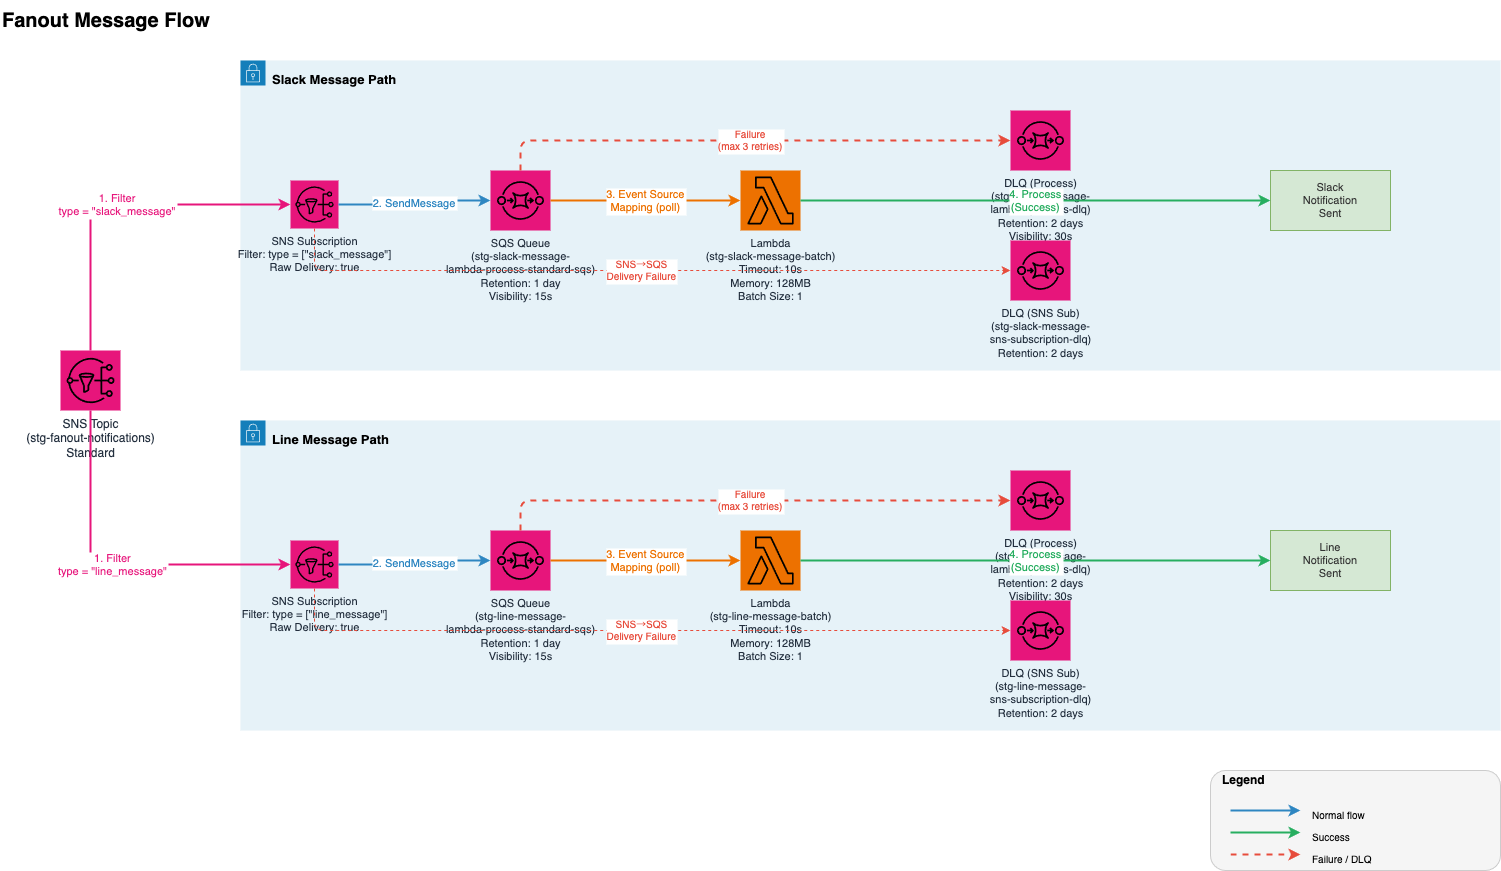

The diagram above was exported from draw.io. Its source (the exported page's mxGraphModel, read from the mxfile embedded in the PNG):
<mxGraphModel dx="1348" dy="761" grid="1" gridSize="10" guides="1" tooltips="1" connect="1" arrows="1" fold="1" page="1" pageScale="1" pageWidth="1600" pageHeight="900" math="0" shadow="0">
  <root>
    <mxCell id="0" />
    <mxCell id="1" parent="0" />
    <mxCell id="title" value="Fanout Message Flow" style="text;html=1;fontSize=20;fontStyle=1;fillColor=none;strokeColor=none;align=left;verticalAlign=middle;" parent="1" vertex="1">
      <mxGeometry x="40" y="20" width="400" height="40" as="geometry" />
    </mxCell>
    <mxCell id="sns-topic" value="SNS Topic&#10;(stg-fanout-notifications)&#10;Standard" style="outlineConnect=0;fontColor=#232F3E;gradientColor=none;fillColor=#E7157B;strokeColor=none;dashed=0;verticalLabelPosition=bottom;verticalAlign=top;align=center;html=1;fontSize=12;fontStyle=0;aspect=fixed;pointerEvents=1;shape=mxgraph.aws4.resourceIcon;resIcon=mxgraph.aws4.sns;" parent="1" vertex="1">
      <mxGeometry x="100" y="370" width="60" height="60" as="geometry" />
    </mxCell>
    <mxCell id="slack-group" value="Slack Message Path" style="points=[[0,0],[0.25,0],[0.5,0],[0.75,0],[1,0],[1,0.25],[1,0.5],[1,0.75],[1,1],[0.75,1],[0.5,1],[0.25,1],[0,1],[0,0.75],[0,0.5],[0,0.25]];outlineConnect=0;gradientColor=none;html=1;whiteSpace=wrap;fontSize=13;fontStyle=1;shape=mxgraph.aws4.group;grIcon=mxgraph.aws4.group_security_group;grStroke=0;strokeColor=#147EBA;fillColor=#E6F2F8;verticalAlign=top;align=left;spacingLeft=30;spacingTop=5;dashed=0;" parent="1" vertex="1">
      <mxGeometry x="280" y="80" width="1260" height="310" as="geometry" />
    </mxCell>
    <mxCell id="line-group" value="Line Message Path" style="points=[[0,0],[0.25,0],[0.5,0],[0.75,0],[1,0],[1,0.25],[1,0.5],[1,0.75],[1,1],[0.75,1],[0.5,1],[0.25,1],[0,1],[0,0.75],[0,0.5],[0,0.25]];outlineConnect=0;gradientColor=none;html=1;whiteSpace=wrap;fontSize=13;fontStyle=1;shape=mxgraph.aws4.group;grIcon=mxgraph.aws4.group_security_group;grStroke=0;strokeColor=#147EBA;fillColor=#E6F2F8;verticalAlign=top;align=left;spacingLeft=30;spacingTop=5;dashed=0;" parent="1" vertex="1">
      <mxGeometry x="280" y="440" width="1260" height="310" as="geometry" />
    </mxCell>
    <mxCell id="sns-sub-slack" value="SNS Subscription&#10;Filter: type = [&quot;slack_message&quot;]&#10;Raw Delivery: true" style="shape=mxgraph.aws4.resourceIcon;resIcon=mxgraph.aws4.sns;outlineConnect=0;fontColor=#232F3E;gradientColor=none;fillColor=#E7157B;strokeColor=none;dashed=0;verticalLabelPosition=bottom;verticalAlign=top;align=center;html=1;fontSize=11;fontStyle=0;aspect=fixed;pointerEvents=1;" parent="1" vertex="1">
      <mxGeometry x="330" y="200" width="48" height="48" as="geometry" />
    </mxCell>
    <mxCell id="sqs-slack" value="SQS Queue&#10;(stg-slack-message-&#10;lambda-process-standard-sqs)&#10;Retention: 1 day&#10;Visibility: 15s" style="outlineConnect=0;fontColor=#232F3E;gradientColor=none;fillColor=#E7157B;strokeColor=none;dashed=0;verticalLabelPosition=bottom;verticalAlign=top;align=center;html=1;fontSize=11;fontStyle=0;aspect=fixed;pointerEvents=1;shape=mxgraph.aws4.resourceIcon;resIcon=mxgraph.aws4.sqs;" parent="1" vertex="1">
      <mxGeometry x="530" y="190" width="60" height="60" as="geometry" />
    </mxCell>
    <mxCell id="lambda-slack" value="Lambda&#10;(stg-slack-message-batch)&#10;Timeout: 10s&#10;Memory: 128MB&#10;Batch Size: 1" style="outlineConnect=0;fontColor=#232F3E;gradientColor=none;fillColor=#ED7100;strokeColor=none;dashed=0;verticalLabelPosition=bottom;verticalAlign=top;align=center;html=1;fontSize=11;fontStyle=0;aspect=fixed;pointerEvents=1;shape=mxgraph.aws4.resourceIcon;resIcon=mxgraph.aws4.lambda;" parent="1" vertex="1">
      <mxGeometry x="780" y="190" width="60" height="60" as="geometry" />
    </mxCell>
    <mxCell id="dlq-slack-process" value="DLQ (Process)&#10;(stg-slack-message-&#10;lambda-process-dlq)&#10;Retention: 2 days&#10;Visibility: 30s" style="outlineConnect=0;fontColor=#232F3E;gradientColor=none;fillColor=#E7157B;strokeColor=none;dashed=0;verticalLabelPosition=bottom;verticalAlign=top;align=center;html=1;fontSize=11;fontStyle=0;aspect=fixed;pointerEvents=1;shape=mxgraph.aws4.resourceIcon;resIcon=mxgraph.aws4.sqs;" parent="1" vertex="1">
      <mxGeometry x="1050" y="130" width="60" height="60" as="geometry" />
    </mxCell>
    <mxCell id="dlq-slack-sns" value="DLQ (SNS Sub)&#10;(stg-slack-message-&#10;sns-subscription-dlq)&#10;Retention: 2 days" style="outlineConnect=0;fontColor=#232F3E;gradientColor=none;fillColor=#E7157B;strokeColor=none;dashed=0;verticalLabelPosition=bottom;verticalAlign=top;align=center;html=1;fontSize=11;fontStyle=0;aspect=fixed;pointerEvents=1;shape=mxgraph.aws4.resourceIcon;resIcon=mxgraph.aws4.sqs;" parent="1" vertex="1">
      <mxGeometry x="1050" y="260" width="60" height="60" as="geometry" />
    </mxCell>
    <mxCell id="slack-success" value="Slack&#10;Notification&#10;Sent" style="shape=mxgraph.flowchart.terminate;html=1;whiteSpace=wrap;fontSize=11;fillColor=#D5E8D4;strokeColor=#82B366;fontColor=#333333;" parent="1" vertex="1">
      <mxGeometry x="1310" y="190" width="120" height="60" as="geometry" />
    </mxCell>
    <mxCell id="sns-sub-line" value="SNS Subscription&#10;Filter: type = [&quot;line_message&quot;]&#10;Raw Delivery: true" style="shape=mxgraph.aws4.resourceIcon;resIcon=mxgraph.aws4.sns;outlineConnect=0;fontColor=#232F3E;gradientColor=none;fillColor=#E7157B;strokeColor=none;dashed=0;verticalLabelPosition=bottom;verticalAlign=top;align=center;html=1;fontSize=11;fontStyle=0;aspect=fixed;pointerEvents=1;" parent="1" vertex="1">
      <mxGeometry x="330" y="560" width="48" height="48" as="geometry" />
    </mxCell>
    <mxCell id="sqs-line" value="SQS Queue&#10;(stg-line-message-&#10;lambda-process-standard-sqs)&#10;Retention: 1 day&#10;Visibility: 15s" style="outlineConnect=0;fontColor=#232F3E;gradientColor=none;fillColor=#E7157B;strokeColor=none;dashed=0;verticalLabelPosition=bottom;verticalAlign=top;align=center;html=1;fontSize=11;fontStyle=0;aspect=fixed;pointerEvents=1;shape=mxgraph.aws4.resourceIcon;resIcon=mxgraph.aws4.sqs;" parent="1" vertex="1">
      <mxGeometry x="530" y="550" width="60" height="60" as="geometry" />
    </mxCell>
    <mxCell id="lambda-line" value="Lambda&#10;(stg-line-message-batch)&#10;Timeout: 10s&#10;Memory: 128MB&#10;Batch Size: 1" style="outlineConnect=0;fontColor=#232F3E;gradientColor=none;fillColor=#ED7100;strokeColor=none;dashed=0;verticalLabelPosition=bottom;verticalAlign=top;align=center;html=1;fontSize=11;fontStyle=0;aspect=fixed;pointerEvents=1;shape=mxgraph.aws4.resourceIcon;resIcon=mxgraph.aws4.lambda;" parent="1" vertex="1">
      <mxGeometry x="780" y="550" width="60" height="60" as="geometry" />
    </mxCell>
    <mxCell id="dlq-line-process" value="DLQ (Process)&#10;(stg-line-message-&#10;lambda-process-dlq)&#10;Retention: 2 days&#10;Visibility: 30s" style="outlineConnect=0;fontColor=#232F3E;gradientColor=none;fillColor=#E7157B;strokeColor=none;dashed=0;verticalLabelPosition=bottom;verticalAlign=top;align=center;html=1;fontSize=11;fontStyle=0;aspect=fixed;pointerEvents=1;shape=mxgraph.aws4.resourceIcon;resIcon=mxgraph.aws4.sqs;" parent="1" vertex="1">
      <mxGeometry x="1050" y="490" width="60" height="60" as="geometry" />
    </mxCell>
    <mxCell id="dlq-line-sns" value="DLQ (SNS Sub)&#10;(stg-line-message-&#10;sns-subscription-dlq)&#10;Retention: 2 days" style="outlineConnect=0;fontColor=#232F3E;gradientColor=none;fillColor=#E7157B;strokeColor=none;dashed=0;verticalLabelPosition=bottom;verticalAlign=top;align=center;html=1;fontSize=11;fontStyle=0;aspect=fixed;pointerEvents=1;shape=mxgraph.aws4.resourceIcon;resIcon=mxgraph.aws4.sqs;" parent="1" vertex="1">
      <mxGeometry x="1050" y="620" width="60" height="60" as="geometry" />
    </mxCell>
    <mxCell id="line-success" value="Line&#10;Notification&#10;Sent" style="shape=mxgraph.flowchart.terminate;html=1;whiteSpace=wrap;fontSize=11;fillColor=#D5E8D4;strokeColor=#82B366;fontColor=#333333;" parent="1" vertex="1">
      <mxGeometry x="1310" y="550" width="120" height="60" as="geometry" />
    </mxCell>
    <mxCell id="flow-sns-slack-sub" value="1. Filter&#10;type = &quot;slack_message&quot;" style="edgeStyle=orthogonalEdgeStyle;rounded=1;orthogonalLoop=1;jettySize=auto;exitX=0.5;exitY=0;exitDx=0;exitDy=0;entryX=0;entryY=0.5;entryDx=0;entryDy=0;strokeColor=#E7157B;strokeWidth=2;fontColor=#E7157B;fontSize=11;labelBackgroundColor=#FFFFFF;" parent="1" source="sns-topic" target="sns-sub-slack" edge="1">
      <mxGeometry relative="1" as="geometry">
        <Array as="points">
          <mxPoint x="130" y="224" />
        </Array>
      </mxGeometry>
    </mxCell>
    <mxCell id="flow-sns-line-sub" value="1. Filter&#10;type = &quot;line_message&quot;" style="edgeStyle=orthogonalEdgeStyle;rounded=1;orthogonalLoop=1;jettySize=auto;exitX=0.5;exitY=1;exitDx=0;exitDy=0;entryX=0;entryY=0.5;entryDx=0;entryDy=0;strokeColor=#E7157B;strokeWidth=2;fontColor=#E7157B;fontSize=11;labelBackgroundColor=#FFFFFF;" parent="1" source="sns-topic" target="sns-sub-line" edge="1">
      <mxGeometry relative="1" as="geometry">
        <Array as="points">
          <mxPoint x="130" y="584" />
        </Array>
      </mxGeometry>
    </mxCell>
    <mxCell id="flow-slack-sub-sqs" value="2. SendMessage" style="edgeStyle=orthogonalEdgeStyle;rounded=1;orthogonalLoop=1;jettySize=auto;exitX=1;exitY=0.5;exitDx=0;exitDy=0;entryX=0;entryY=0.5;entryDx=0;entryDy=0;strokeColor=#2E86C1;strokeWidth=2;fontColor=#2E86C1;fontSize=11;labelBackgroundColor=#FFFFFF;" parent="1" source="sns-sub-slack" target="sqs-slack" edge="1">
      <mxGeometry relative="1" as="geometry" />
    </mxCell>
    <mxCell id="flow-slack-sqs-lambda" value="3. Event Source&#10;Mapping (poll)" style="edgeStyle=orthogonalEdgeStyle;rounded=1;orthogonalLoop=1;jettySize=auto;exitX=1;exitY=0.5;exitDx=0;exitDy=0;entryX=0;entryY=0.5;entryDx=0;entryDy=0;strokeColor=#ED7100;strokeWidth=2;fontColor=#ED7100;fontSize=11;labelBackgroundColor=#FFFFFF;" parent="1" source="sqs-slack" target="lambda-slack" edge="1">
      <mxGeometry relative="1" as="geometry" />
    </mxCell>
    <mxCell id="flow-slack-success" value="4. Process&#10;(Success)" style="edgeStyle=orthogonalEdgeStyle;rounded=1;orthogonalLoop=1;jettySize=auto;exitX=1;exitY=0.5;exitDx=0;exitDy=0;entryX=0;entryY=0.5;entryDx=0;entryDy=0;strokeColor=#27AE60;strokeWidth=2;fontColor=#27AE60;fontSize=11;labelBackgroundColor=#FFFFFF;" parent="1" source="lambda-slack" target="slack-success" edge="1">
      <mxGeometry relative="1" as="geometry" />
    </mxCell>
    <mxCell id="flow-slack-process-dlq" value="Failure&#10;(max 3 retries)" style="edgeStyle=orthogonalEdgeStyle;rounded=1;orthogonalLoop=1;jettySize=auto;exitX=0.5;exitY=0;exitDx=0;exitDy=0;entryX=0;entryY=0.5;entryDx=0;entryDy=0;strokeColor=#E74C3C;strokeWidth=2;fontColor=#E74C3C;fontSize=10;dashed=1;labelBackgroundColor=#FFFFFF;" parent="1" source="sqs-slack" target="dlq-slack-process" edge="1">
      <mxGeometry relative="1" as="geometry">
        <Array as="points">
          <mxPoint x="560" y="160" />
        </Array>
      </mxGeometry>
    </mxCell>
    <mxCell id="flow-slack-sns-dlq" value="SNS→SQS&#10;Delivery Failure" style="edgeStyle=orthogonalEdgeStyle;rounded=1;orthogonalLoop=1;jettySize=auto;exitX=0.5;exitY=1;exitDx=0;exitDy=0;entryX=0;entryY=0.5;entryDx=0;entryDy=0;strokeColor=#E74C3C;strokeWidth=1;fontColor=#E74C3C;fontSize=10;dashed=1;labelBackgroundColor=#FFFFFF;" parent="1" source="sns-sub-slack" target="dlq-slack-sns" edge="1">
      <mxGeometry relative="1" as="geometry">
        <Array as="points">
          <mxPoint x="354" y="290" />
        </Array>
      </mxGeometry>
    </mxCell>
    <mxCell id="flow-line-sub-sqs" value="2. SendMessage" style="edgeStyle=orthogonalEdgeStyle;rounded=1;orthogonalLoop=1;jettySize=auto;exitX=1;exitY=0.5;exitDx=0;exitDy=0;entryX=0;entryY=0.5;entryDx=0;entryDy=0;strokeColor=#2E86C1;strokeWidth=2;fontColor=#2E86C1;fontSize=11;labelBackgroundColor=#FFFFFF;" parent="1" source="sns-sub-line" target="sqs-line" edge="1">
      <mxGeometry relative="1" as="geometry" />
    </mxCell>
    <mxCell id="flow-line-sqs-lambda" value="3. Event Source&#10;Mapping (poll)" style="edgeStyle=orthogonalEdgeStyle;rounded=1;orthogonalLoop=1;jettySize=auto;exitX=1;exitY=0.5;exitDx=0;exitDy=0;entryX=0;entryY=0.5;entryDx=0;entryDy=0;strokeColor=#ED7100;strokeWidth=2;fontColor=#ED7100;fontSize=11;labelBackgroundColor=#FFFFFF;" parent="1" source="sqs-line" target="lambda-line" edge="1">
      <mxGeometry relative="1" as="geometry" />
    </mxCell>
    <mxCell id="flow-line-success" value="4. Process&#10;(Success)" style="edgeStyle=orthogonalEdgeStyle;rounded=1;orthogonalLoop=1;jettySize=auto;exitX=1;exitY=0.5;exitDx=0;exitDy=0;entryX=0;entryY=0.5;entryDx=0;entryDy=0;strokeColor=#27AE60;strokeWidth=2;fontColor=#27AE60;fontSize=11;labelBackgroundColor=#FFFFFF;" parent="1" source="lambda-line" target="line-success" edge="1">
      <mxGeometry relative="1" as="geometry" />
    </mxCell>
    <mxCell id="flow-line-process-dlq" value="Failure&#10;(max 3 retries)" style="edgeStyle=orthogonalEdgeStyle;rounded=1;orthogonalLoop=1;jettySize=auto;exitX=0.5;exitY=0;exitDx=0;exitDy=0;entryX=0;entryY=0.5;entryDx=0;entryDy=0;strokeColor=#E74C3C;strokeWidth=2;fontColor=#E74C3C;fontSize=10;dashed=1;labelBackgroundColor=#FFFFFF;" parent="1" source="sqs-line" target="dlq-line-process" edge="1">
      <mxGeometry relative="1" as="geometry">
        <Array as="points">
          <mxPoint x="560" y="520" />
        </Array>
      </mxGeometry>
    </mxCell>
    <mxCell id="flow-line-sns-dlq" value="SNS→SQS&#10;Delivery Failure" style="edgeStyle=orthogonalEdgeStyle;rounded=1;orthogonalLoop=1;jettySize=auto;exitX=0.5;exitY=1;exitDx=0;exitDy=0;entryX=0;entryY=0.5;entryDx=0;entryDy=0;strokeColor=#E74C3C;strokeWidth=1;fontColor=#E74C3C;fontSize=10;dashed=1;labelBackgroundColor=#FFFFFF;" parent="1" source="sns-sub-line" target="dlq-line-sns" edge="1">
      <mxGeometry relative="1" as="geometry">
        <Array as="points">
          <mxPoint x="354" y="650" />
        </Array>
      </mxGeometry>
    </mxCell>
    <mxCell id="legend-box" value="" style="rounded=1;whiteSpace=wrap;html=1;fillColor=#F5F5F5;strokeColor=#CCCCCC;dashed=0;" parent="1" vertex="1">
      <mxGeometry x="1250" y="790" width="290" height="100" as="geometry" />
    </mxCell>
    <mxCell id="legend-title" value="Legend" style="text;html=1;fontSize=12;fontStyle=1;fillColor=none;strokeColor=none;align=left;verticalAlign=middle;" parent="1" vertex="1">
      <mxGeometry x="1260" y="790" width="100" height="20" as="geometry" />
    </mxCell>
    <mxCell id="legend-normal" value="" style="endArrow=classic;html=1;strokeColor=#2E86C1;strokeWidth=2;" parent="1" edge="1">
      <mxGeometry width="80" relative="1" as="geometry">
        <mxPoint x="1270" y="830" as="sourcePoint" />
        <mxPoint x="1340" y="830" as="targetPoint" />
      </mxGeometry>
    </mxCell>
    <mxCell id="legend-normal-label" value="Normal flow" style="text;html=1;fontSize=10;fillColor=none;strokeColor=none;align=left;" parent="1" vertex="1">
      <mxGeometry x="1350" y="822" width="100" height="16" as="geometry" />
    </mxCell>
    <mxCell id="legend-success" value="" style="endArrow=classic;html=1;strokeColor=#27AE60;strokeWidth=2;" parent="1" edge="1">
      <mxGeometry width="80" relative="1" as="geometry">
        <mxPoint x="1270" y="852" as="sourcePoint" />
        <mxPoint x="1340" y="852" as="targetPoint" />
      </mxGeometry>
    </mxCell>
    <mxCell id="legend-success-label" value="Success" style="text;html=1;fontSize=10;fillColor=none;strokeColor=none;align=left;" parent="1" vertex="1">
      <mxGeometry x="1350" y="844" width="100" height="16" as="geometry" />
    </mxCell>
    <mxCell id="legend-failure" value="" style="endArrow=classic;html=1;strokeColor=#E74C3C;strokeWidth=2;dashed=1;" parent="1" edge="1">
      <mxGeometry width="80" relative="1" as="geometry">
        <mxPoint x="1270" y="874" as="sourcePoint" />
        <mxPoint x="1340" y="874" as="targetPoint" />
      </mxGeometry>
    </mxCell>
    <mxCell id="legend-failure-label" value="Failure / DLQ" style="text;html=1;fontSize=10;fillColor=none;strokeColor=none;align=left;" parent="1" vertex="1">
      <mxGeometry x="1350" y="866" width="100" height="16" as="geometry" />
    </mxCell>
  </root>
</mxGraphModel>